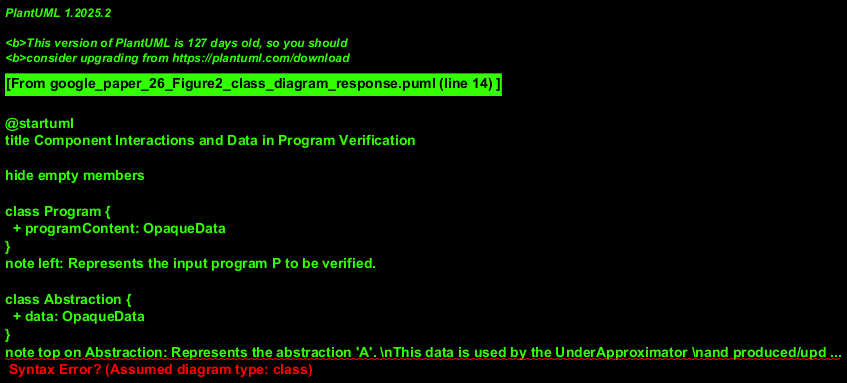

The diagram above was rendered by PlantUML. Its source (embedded in the PNG):
@startuml
title Component Interactions and Data in Program Verification

hide empty members

class Program {
  + programContent: OpaqueData
}
note left: Represents the input program P to be verified.

class Abstraction {
  + data: OpaqueData
}
note top on Abstraction: Represents the abstraction 'A'. \nThis data is used by the UnderApproximator \nand produced/updated by Abstractor and Refiner.

class UnderApproximation {
  + data: OpaqueData
}
note top on UnderApproximation: Represents the under-approximation 'U', \nproduced by the UnderApproximator and used by the Solver.

abstract class VerificationResult
note bottom of VerificationResult: Abstract result from the Solver.

class SafetyProof extends VerificationResult {
  + proofDetails: OpaqueData
}
note bottom on SafetyProof: Represents the safety proof 'pi_U'.

class CounterExample extends VerificationResult {
  + cexDetails: OpaqueData
}
note bottom on CounterExample: Represents the counterexample 'C_U'.


class UnderApproximator <<Component 1>> {
  + createUnderApproximation(p: Program, a: Abstraction): UnderApproximation
}
note right of UnderApproximator::createUnderApproximation
  Takes Program P and Abstraction A.
  Produces UnderApproximation U.
end note

class Solver <<Component 2>> {
  + solve(u: UnderApproximation): VerificationResult
}
note right of Solver::solve
  Takes UnderApproximation U.
  Returns either a SafetyProof or a CounterExample.
end note

class Abstractor <<Component 4>> {
  + performAbstraction(): Abstraction
}
note left of Abstractor
  Part of the PBA (Proof-Based Abstraction) loop.
  Called when a safety proof (3:Feasible?) is found to be infeasible.
  Produces a new or updated Abstraction A.
end note

class Refiner <<Component 6>> {
  + performRefinement(cex: CounterExample): Abstraction
}
note right of Refiner
  Part of the CEGAR (Counterexample-Guided Abstraction Refinement) loop.
  Called when a counterexample (5:Feasible?) is found to be infeasible.
  Uses the counterexample to produce a refined Abstraction A.
end note

' Relationships showing data flow and dependencies '
UnderApproximator --> Program : "uses"
UnderApproximator --> Abstraction : "uses"
UnderApproximator --> UnderApproximation : "creates"

Solver --> UnderApproximation : "uses"
Solver --> VerificationResult : "creates"

Abstractor --> Abstraction : "creates/updates"
Refiner --> CounterExample : "uses"
Refiner --> Abstraction : "creates/updates"

' The control flow implies that Abstractor and Refiner provide their updated Abstraction
' back to the UnderApproximator for the next iteration of the loop.
' This can be represented as a dependency or an association if a controller manages it.
' For simplicity, this diagram focuses on direct data creation/usage.
' The overall process orchestrates these interactions.
note "The overall verification process (e.g., a controller object, not explicitly shown) \nmanages the flow of Abstraction from Abstractor/Refiner back to UnderApproximator." as ProcessNote
ProcessNote .[hidden]. UnderApproximator
@enduml